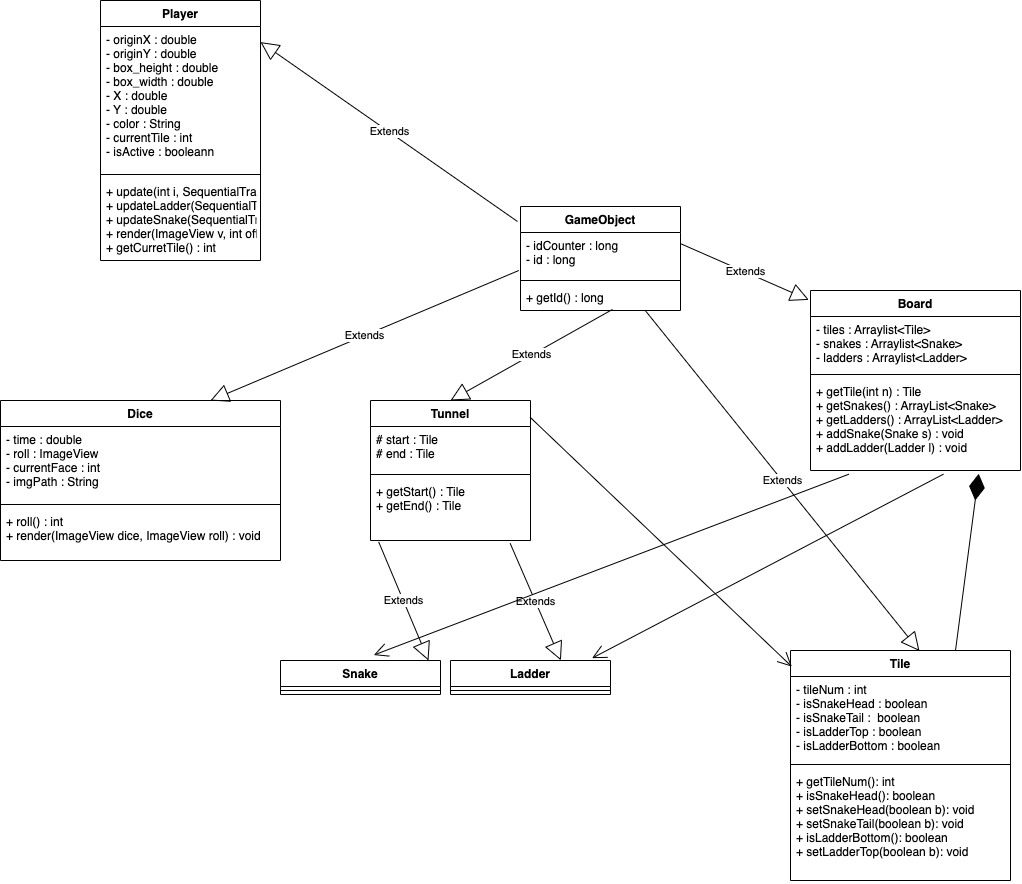

The diagram above was exported from draw.io. Its source (the exported page's mxGraphModel, read from the mxfile embedded in the PNG):
<mxGraphModel dx="2570" dy="2149" grid="1" gridSize="10" guides="1" tooltips="1" connect="1" arrows="1" fold="1" page="1" pageScale="1" pageWidth="850" pageHeight="1100" background="none" math="0" shadow="0">
  <root>
    <mxCell id="0" />
    <mxCell id="1" parent="0" />
    <mxCell id="YZQ22M9kpbDR_4EX8IlN-1" value="GameObject" style="swimlane;fontStyle=1;align=center;verticalAlign=top;childLayout=stackLayout;horizontal=1;startSize=26;horizontalStack=0;resizeParent=1;resizeParentMax=0;resizeLast=0;collapsible=1;marginBottom=0;" vertex="1" parent="1">
      <mxGeometry x="380" y="-34" width="160" height="104" as="geometry">
        <mxRectangle x="330" y="70" width="100" height="26" as="alternateBounds" />
      </mxGeometry>
    </mxCell>
    <mxCell id="YZQ22M9kpbDR_4EX8IlN-2" value="- idCounter : long&#10;- id : long&#10;" style="text;strokeColor=none;fillColor=none;align=left;verticalAlign=top;spacingLeft=4;spacingRight=4;overflow=hidden;rotatable=0;points=[[0,0.5],[1,0.5]];portConstraint=eastwest;" vertex="1" parent="YZQ22M9kpbDR_4EX8IlN-1">
      <mxGeometry y="26" width="160" height="44" as="geometry" />
    </mxCell>
    <mxCell id="YZQ22M9kpbDR_4EX8IlN-3" value="" style="line;strokeWidth=1;fillColor=none;align=left;verticalAlign=middle;spacingTop=-1;spacingLeft=3;spacingRight=3;rotatable=0;labelPosition=right;points=[];portConstraint=eastwest;" vertex="1" parent="YZQ22M9kpbDR_4EX8IlN-1">
      <mxGeometry y="70" width="160" height="8" as="geometry" />
    </mxCell>
    <mxCell id="YZQ22M9kpbDR_4EX8IlN-4" value="+ getId() : long" style="text;strokeColor=none;fillColor=none;align=left;verticalAlign=top;spacingLeft=4;spacingRight=4;overflow=hidden;rotatable=0;points=[[0,0.5],[1,0.5]];portConstraint=eastwest;" vertex="1" parent="YZQ22M9kpbDR_4EX8IlN-1">
      <mxGeometry y="78" width="160" height="26" as="geometry" />
    </mxCell>
    <mxCell id="YZQ22M9kpbDR_4EX8IlN-5" value="Tile" style="swimlane;fontStyle=1;align=center;verticalAlign=top;childLayout=stackLayout;horizontal=1;startSize=26;horizontalStack=0;resizeParent=1;resizeParentMax=0;resizeLast=0;collapsible=1;marginBottom=0;" vertex="1" parent="1">
      <mxGeometry x="650" y="410" width="220" height="230" as="geometry" />
    </mxCell>
    <mxCell id="YZQ22M9kpbDR_4EX8IlN-6" value="- tileNum : int&#10;- isSnakeHead : boolean&#10;- isSnakeTail :  boolean&#10;- isLadderTop : boolean&#10;- isLadderBottom : boolean" style="text;strokeColor=none;fillColor=none;align=left;verticalAlign=top;spacingLeft=4;spacingRight=4;overflow=hidden;rotatable=0;points=[[0,0.5],[1,0.5]];portConstraint=eastwest;" vertex="1" parent="YZQ22M9kpbDR_4EX8IlN-5">
      <mxGeometry y="26" width="220" height="84" as="geometry" />
    </mxCell>
    <mxCell id="YZQ22M9kpbDR_4EX8IlN-7" value="" style="line;strokeWidth=1;fillColor=none;align=left;verticalAlign=middle;spacingTop=-1;spacingLeft=3;spacingRight=3;rotatable=0;labelPosition=right;points=[];portConstraint=eastwest;" vertex="1" parent="YZQ22M9kpbDR_4EX8IlN-5">
      <mxGeometry y="110" width="220" height="8" as="geometry" />
    </mxCell>
    <mxCell id="YZQ22M9kpbDR_4EX8IlN-8" value="+ getTileNum(): int&#10;+ isSnakeHead(): boolean&#10;+ setSnakeHead(boolean b): void&#10;+ setSnakeTail(boolean b): void&#10;+ isLadderBottom(): boolean&#10;+ setLadderTop(boolean b): void" style="text;strokeColor=none;fillColor=none;align=left;verticalAlign=top;spacingLeft=4;spacingRight=4;overflow=hidden;rotatable=0;points=[[0,0.5],[1,0.5]];portConstraint=eastwest;" vertex="1" parent="YZQ22M9kpbDR_4EX8IlN-5">
      <mxGeometry y="118" width="220" height="112" as="geometry" />
    </mxCell>
    <mxCell id="YZQ22M9kpbDR_4EX8IlN-12" value="Extends" style="endArrow=block;endSize=16;endFill=0;html=1;rounded=0;exitX=0.782;exitY=1.018;exitDx=0;exitDy=0;exitPerimeter=0;entryX=0.586;entryY=0.002;entryDx=0;entryDy=0;entryPerimeter=0;" edge="1" parent="1" source="YZQ22M9kpbDR_4EX8IlN-4" target="YZQ22M9kpbDR_4EX8IlN-5">
      <mxGeometry width="160" relative="1" as="geometry">
        <mxPoint x="470" y="320" as="sourcePoint" />
        <mxPoint x="630" y="320" as="targetPoint" />
      </mxGeometry>
    </mxCell>
    <mxCell id="YZQ22M9kpbDR_4EX8IlN-13" value="Tunnel&#10;" style="swimlane;fontStyle=1;align=center;verticalAlign=top;childLayout=stackLayout;horizontal=1;startSize=26;horizontalStack=0;resizeParent=1;resizeParentMax=0;resizeLast=0;collapsible=1;marginBottom=0;" vertex="1" parent="1">
      <mxGeometry x="230" y="160" width="160" height="140" as="geometry" />
    </mxCell>
    <mxCell id="YZQ22M9kpbDR_4EX8IlN-14" value="# start : Tile&#10;# end : Tile" style="text;strokeColor=none;fillColor=none;align=left;verticalAlign=top;spacingLeft=4;spacingRight=4;overflow=hidden;rotatable=0;points=[[0,0.5],[1,0.5]];portConstraint=eastwest;" vertex="1" parent="YZQ22M9kpbDR_4EX8IlN-13">
      <mxGeometry y="26" width="160" height="44" as="geometry" />
    </mxCell>
    <mxCell id="YZQ22M9kpbDR_4EX8IlN-15" value="" style="line;strokeWidth=1;fillColor=none;align=left;verticalAlign=middle;spacingTop=-1;spacingLeft=3;spacingRight=3;rotatable=0;labelPosition=right;points=[];portConstraint=eastwest;" vertex="1" parent="YZQ22M9kpbDR_4EX8IlN-13">
      <mxGeometry y="70" width="160" height="8" as="geometry" />
    </mxCell>
    <mxCell id="YZQ22M9kpbDR_4EX8IlN-16" value="+ getStart() : Tile&#10;+ getEnd() : Tile" style="text;strokeColor=none;fillColor=none;align=left;verticalAlign=top;spacingLeft=4;spacingRight=4;overflow=hidden;rotatable=0;points=[[0,0.5],[1,0.5]];portConstraint=eastwest;" vertex="1" parent="YZQ22M9kpbDR_4EX8IlN-13">
      <mxGeometry y="78" width="160" height="62" as="geometry" />
    </mxCell>
    <mxCell id="YZQ22M9kpbDR_4EX8IlN-17" value="Extends" style="endArrow=block;endSize=16;endFill=0;html=1;rounded=0;exitX=0.575;exitY=0.959;exitDx=0;exitDy=0;exitPerimeter=0;entryX=0.5;entryY=0;entryDx=0;entryDy=0;" edge="1" parent="1" source="YZQ22M9kpbDR_4EX8IlN-4" target="YZQ22M9kpbDR_4EX8IlN-13">
      <mxGeometry width="160" relative="1" as="geometry">
        <mxPoint x="190" y="320" as="sourcePoint" />
        <mxPoint x="350" y="320" as="targetPoint" />
      </mxGeometry>
    </mxCell>
    <mxCell id="YZQ22M9kpbDR_4EX8IlN-19" value="" style="endArrow=open;endFill=1;endSize=12;html=1;rounded=0;entryX=0.006;entryY=0.07;entryDx=0;entryDy=0;entryPerimeter=0;exitX=0.998;exitY=0.12;exitDx=0;exitDy=0;exitPerimeter=0;" edge="1" parent="1" source="YZQ22M9kpbDR_4EX8IlN-13" target="YZQ22M9kpbDR_4EX8IlN-5">
      <mxGeometry width="160" relative="1" as="geometry">
        <mxPoint x="394" y="360" as="sourcePoint" />
        <mxPoint x="400" y="370" as="targetPoint" />
      </mxGeometry>
    </mxCell>
    <mxCell id="YZQ22M9kpbDR_4EX8IlN-20" value="Snake" style="swimlane;fontStyle=1;align=center;verticalAlign=top;childLayout=stackLayout;horizontal=1;startSize=26;horizontalStack=0;resizeParent=1;resizeParentMax=0;resizeLast=0;collapsible=1;marginBottom=0;" vertex="1" parent="1">
      <mxGeometry x="140" y="420" width="160" height="34" as="geometry" />
    </mxCell>
    <mxCell id="YZQ22M9kpbDR_4EX8IlN-22" value="" style="line;strokeWidth=1;fillColor=none;align=left;verticalAlign=middle;spacingTop=-1;spacingLeft=3;spacingRight=3;rotatable=0;labelPosition=right;points=[];portConstraint=eastwest;" vertex="1" parent="YZQ22M9kpbDR_4EX8IlN-20">
      <mxGeometry y="26" width="160" height="8" as="geometry" />
    </mxCell>
    <mxCell id="YZQ22M9kpbDR_4EX8IlN-24" value="Extends" style="endArrow=block;endSize=16;endFill=0;html=1;rounded=0;exitX=0.051;exitY=1.022;exitDx=0;exitDy=0;exitPerimeter=0;" edge="1" parent="1" source="YZQ22M9kpbDR_4EX8IlN-16">
      <mxGeometry width="160" relative="1" as="geometry">
        <mxPoint x="130" y="390" as="sourcePoint" />
        <mxPoint x="288" y="420" as="targetPoint" />
      </mxGeometry>
    </mxCell>
    <mxCell id="YZQ22M9kpbDR_4EX8IlN-25" value="Ladder" style="swimlane;fontStyle=1;align=center;verticalAlign=top;childLayout=stackLayout;horizontal=1;startSize=26;horizontalStack=0;resizeParent=1;resizeParentMax=0;resizeLast=0;collapsible=1;marginBottom=0;" vertex="1" parent="1">
      <mxGeometry x="310" y="420" width="160" height="34" as="geometry" />
    </mxCell>
    <mxCell id="YZQ22M9kpbDR_4EX8IlN-27" value="" style="line;strokeWidth=1;fillColor=none;align=left;verticalAlign=middle;spacingTop=-1;spacingLeft=3;spacingRight=3;rotatable=0;labelPosition=right;points=[];portConstraint=eastwest;" vertex="1" parent="YZQ22M9kpbDR_4EX8IlN-25">
      <mxGeometry y="26" width="160" height="8" as="geometry" />
    </mxCell>
    <mxCell id="YZQ22M9kpbDR_4EX8IlN-29" value="Extends" style="endArrow=block;endSize=16;endFill=0;html=1;rounded=0;exitX=0.873;exitY=1.047;exitDx=0;exitDy=0;exitPerimeter=0;entryX=0.69;entryY=-0.005;entryDx=0;entryDy=0;entryPerimeter=0;" edge="1" parent="1" source="YZQ22M9kpbDR_4EX8IlN-16" target="YZQ22M9kpbDR_4EX8IlN-25">
      <mxGeometry width="160" relative="1" as="geometry">
        <mxPoint x="310" y="400" as="sourcePoint" />
        <mxPoint x="470" y="400" as="targetPoint" />
      </mxGeometry>
    </mxCell>
    <mxCell id="YZQ22M9kpbDR_4EX8IlN-30" value="Dice" style="swimlane;fontStyle=1;align=center;verticalAlign=top;childLayout=stackLayout;horizontal=1;startSize=26;horizontalStack=0;resizeParent=1;resizeParentMax=0;resizeLast=0;collapsible=1;marginBottom=0;" vertex="1" parent="1">
      <mxGeometry x="-140" y="160" width="280" height="160" as="geometry" />
    </mxCell>
    <mxCell id="YZQ22M9kpbDR_4EX8IlN-31" value="- time : double&#10;- roll : ImageView&#10;- currentFace : int&#10;- imgPath : String" style="text;strokeColor=none;fillColor=none;align=left;verticalAlign=top;spacingLeft=4;spacingRight=4;overflow=hidden;rotatable=0;points=[[0,0.5],[1,0.5]];portConstraint=eastwest;" vertex="1" parent="YZQ22M9kpbDR_4EX8IlN-30">
      <mxGeometry y="26" width="280" height="74" as="geometry" />
    </mxCell>
    <mxCell id="YZQ22M9kpbDR_4EX8IlN-32" value="" style="line;strokeWidth=1;fillColor=none;align=left;verticalAlign=middle;spacingTop=-1;spacingLeft=3;spacingRight=3;rotatable=0;labelPosition=right;points=[];portConstraint=eastwest;" vertex="1" parent="YZQ22M9kpbDR_4EX8IlN-30">
      <mxGeometry y="100" width="280" height="8" as="geometry" />
    </mxCell>
    <mxCell id="YZQ22M9kpbDR_4EX8IlN-33" value="+ roll() : int&#10;+ render(ImageView dice, ImageView roll) : void" style="text;strokeColor=none;fillColor=none;align=left;verticalAlign=top;spacingLeft=4;spacingRight=4;overflow=hidden;rotatable=0;points=[[0,0.5],[1,0.5]];portConstraint=eastwest;" vertex="1" parent="YZQ22M9kpbDR_4EX8IlN-30">
      <mxGeometry y="108" width="280" height="52" as="geometry" />
    </mxCell>
    <mxCell id="YZQ22M9kpbDR_4EX8IlN-34" value="Extends" style="endArrow=block;endSize=16;endFill=0;html=1;rounded=0;entryX=0.75;entryY=0;entryDx=0;entryDy=0;exitX=-0.011;exitY=0.864;exitDx=0;exitDy=0;exitPerimeter=0;" edge="1" parent="1" source="YZQ22M9kpbDR_4EX8IlN-2" target="YZQ22M9kpbDR_4EX8IlN-30">
      <mxGeometry width="160" relative="1" as="geometry">
        <mxPoint x="100" y="190" as="sourcePoint" />
        <mxPoint x="260" y="190" as="targetPoint" />
      </mxGeometry>
    </mxCell>
    <mxCell id="YZQ22M9kpbDR_4EX8IlN-35" value="Board" style="swimlane;fontStyle=1;align=center;verticalAlign=top;childLayout=stackLayout;horizontal=1;startSize=26;horizontalStack=0;resizeParent=1;resizeParentMax=0;resizeLast=0;collapsible=1;marginBottom=0;" vertex="1" parent="1">
      <mxGeometry x="670" y="50" width="210" height="180" as="geometry" />
    </mxCell>
    <mxCell id="YZQ22M9kpbDR_4EX8IlN-36" value="- tiles : Arraylist&lt;Tile&gt;&#10;- snakes : Arraylist&lt;Snake&gt;&#10;- ladders : Arraylist&lt;Ladder&gt;" style="text;strokeColor=none;fillColor=none;align=left;verticalAlign=top;spacingLeft=4;spacingRight=4;overflow=hidden;rotatable=0;points=[[0,0.5],[1,0.5]];portConstraint=eastwest;" vertex="1" parent="YZQ22M9kpbDR_4EX8IlN-35">
      <mxGeometry y="26" width="210" height="54" as="geometry" />
    </mxCell>
    <mxCell id="YZQ22M9kpbDR_4EX8IlN-37" value="" style="line;strokeWidth=1;fillColor=none;align=left;verticalAlign=middle;spacingTop=-1;spacingLeft=3;spacingRight=3;rotatable=0;labelPosition=right;points=[];portConstraint=eastwest;" vertex="1" parent="YZQ22M9kpbDR_4EX8IlN-35">
      <mxGeometry y="80" width="210" height="8" as="geometry" />
    </mxCell>
    <mxCell id="YZQ22M9kpbDR_4EX8IlN-38" value="+ getTile(int n) : Tile&#10;+ getSnakes() : ArrayList&lt;Snake&gt;&#10;+ getLadders() : ArrayList&lt;Ladder&gt;&#10;+ addSnake(Snake s) : void&#10;+ addLadder(Ladder l) : void " style="text;strokeColor=none;fillColor=none;align=left;verticalAlign=top;spacingLeft=4;spacingRight=4;overflow=hidden;rotatable=0;points=[[0,0.5],[1,0.5]];portConstraint=eastwest;" vertex="1" parent="YZQ22M9kpbDR_4EX8IlN-35">
      <mxGeometry y="88" width="210" height="92" as="geometry" />
    </mxCell>
    <mxCell id="YZQ22M9kpbDR_4EX8IlN-39" value="Extends" style="endArrow=block;endSize=16;endFill=0;html=1;rounded=0;exitX=0.998;exitY=0.25;exitDx=0;exitDy=0;exitPerimeter=0;entryX=-0.008;entryY=0.052;entryDx=0;entryDy=0;entryPerimeter=0;" edge="1" parent="1" source="YZQ22M9kpbDR_4EX8IlN-2" target="YZQ22M9kpbDR_4EX8IlN-35">
      <mxGeometry width="160" relative="1" as="geometry">
        <mxPoint x="240" y="20" as="sourcePoint" />
        <mxPoint x="750" y="-10" as="targetPoint" />
      </mxGeometry>
    </mxCell>
    <mxCell id="YZQ22M9kpbDR_4EX8IlN-41" value="" style="endArrow=open;endFill=1;endSize=12;html=1;rounded=0;exitX=0.633;exitY=1.04;exitDx=0;exitDy=0;exitPerimeter=0;entryX=0.885;entryY=-0.069;entryDx=0;entryDy=0;entryPerimeter=0;" edge="1" parent="1" source="YZQ22M9kpbDR_4EX8IlN-38" target="YZQ22M9kpbDR_4EX8IlN-25">
      <mxGeometry width="160" relative="1" as="geometry">
        <mxPoint x="-60" y="110" as="sourcePoint" />
        <mxPoint x="100" y="110" as="targetPoint" />
      </mxGeometry>
    </mxCell>
    <mxCell id="YZQ22M9kpbDR_4EX8IlN-42" value="" style="endArrow=open;endFill=1;endSize=12;html=1;rounded=0;exitX=0.183;exitY=1.04;exitDx=0;exitDy=0;exitPerimeter=0;entryX=0.583;entryY=-0.16;entryDx=0;entryDy=0;entryPerimeter=0;" edge="1" parent="1" source="YZQ22M9kpbDR_4EX8IlN-38" target="YZQ22M9kpbDR_4EX8IlN-20">
      <mxGeometry width="160" relative="1" as="geometry">
        <mxPoint x="-170" y="120" as="sourcePoint" />
        <mxPoint x="-10" y="120" as="targetPoint" />
      </mxGeometry>
    </mxCell>
    <mxCell id="YZQ22M9kpbDR_4EX8IlN-43" value="" style="endArrow=diamondThin;endFill=1;endSize=24;html=1;rounded=0;entryX=0.801;entryY=1.035;entryDx=0;entryDy=0;entryPerimeter=0;exitX=0.75;exitY=0;exitDx=0;exitDy=0;" edge="1" parent="1" source="YZQ22M9kpbDR_4EX8IlN-5" target="YZQ22M9kpbDR_4EX8IlN-38">
      <mxGeometry width="160" relative="1" as="geometry">
        <mxPoint x="490" y="600" as="sourcePoint" />
        <mxPoint x="630" y="670" as="targetPoint" />
      </mxGeometry>
    </mxCell>
    <mxCell id="YZQ22M9kpbDR_4EX8IlN-46" value="Player" style="swimlane;fontStyle=1;align=center;verticalAlign=top;childLayout=stackLayout;horizontal=1;startSize=26;horizontalStack=0;resizeParent=1;resizeParentMax=0;resizeLast=0;collapsible=1;marginBottom=0;" vertex="1" parent="1">
      <mxGeometry x="-40" y="-240" width="160" height="260" as="geometry" />
    </mxCell>
    <mxCell id="YZQ22M9kpbDR_4EX8IlN-47" value="- originX : double&#10;- originY : double&#10;- box_height : double&#10;- box_width : double&#10;- X : double&#10;- Y : double&#10;- color : String&#10;- currentTile : int&#10;- isActive : booleann" style="text;strokeColor=none;fillColor=none;align=left;verticalAlign=top;spacingLeft=4;spacingRight=4;overflow=hidden;rotatable=0;points=[[0,0.5],[1,0.5]];portConstraint=eastwest;" vertex="1" parent="YZQ22M9kpbDR_4EX8IlN-46">
      <mxGeometry y="26" width="160" height="144" as="geometry" />
    </mxCell>
    <mxCell id="YZQ22M9kpbDR_4EX8IlN-48" value="" style="line;strokeWidth=1;fillColor=none;align=left;verticalAlign=middle;spacingTop=-1;spacingLeft=3;spacingRight=3;rotatable=0;labelPosition=right;points=[];portConstraint=eastwest;" vertex="1" parent="YZQ22M9kpbDR_4EX8IlN-46">
      <mxGeometry y="170" width="160" height="8" as="geometry" />
    </mxCell>
    <mxCell id="YZQ22M9kpbDR_4EX8IlN-49" value="+ update(int i, SequentialTransition s, ImageView v) : void&#10;+ updateLadder(SequentialTransition s, Ladder l) : void&#10;+ updateSnake(SequentialTransition s, Snake s) : void&#10;+ render(ImageView v, int offset) : void&#10;+ getCurretTile() : int" style="text;strokeColor=none;fillColor=none;align=left;verticalAlign=top;spacingLeft=4;spacingRight=4;overflow=hidden;rotatable=0;points=[[0,0.5],[1,0.5]];portConstraint=eastwest;" vertex="1" parent="YZQ22M9kpbDR_4EX8IlN-46">
      <mxGeometry y="178" width="160" height="82" as="geometry" />
    </mxCell>
    <mxCell id="YZQ22M9kpbDR_4EX8IlN-50" value="Extends" style="endArrow=block;endSize=16;endFill=0;html=1;rounded=0;entryX=1;entryY=0.16;entryDx=0;entryDy=0;entryPerimeter=0;exitX=-0.019;exitY=0.144;exitDx=0;exitDy=0;exitPerimeter=0;" edge="1" parent="1" source="YZQ22M9kpbDR_4EX8IlN-1" target="YZQ22M9kpbDR_4EX8IlN-46">
      <mxGeometry width="160" relative="1" as="geometry">
        <mxPoint x="130" as="sourcePoint" />
        <mxPoint x="290" as="targetPoint" />
      </mxGeometry>
    </mxCell>
  </root>
</mxGraphModel>